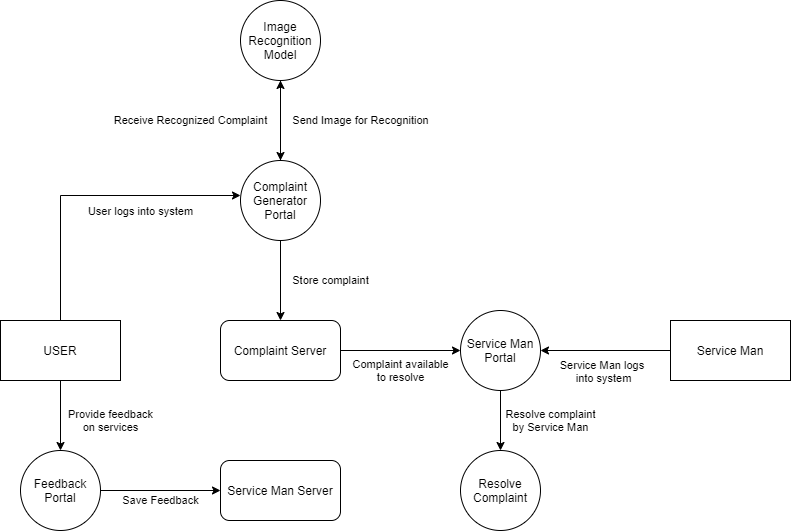

The diagram above was exported from draw.io. Its source (the exported page's mxGraphModel, read from the mxfile embedded in the PNG):
<mxGraphModel dx="920" dy="552" grid="1" gridSize="10" guides="1" tooltips="1" connect="1" arrows="1" fold="1" page="1" pageScale="1" pageWidth="850" pageHeight="1100" math="0" shadow="0">
  <root>
    <mxCell id="0" />
    <mxCell id="1" parent="0" />
    <mxCell id="Dsi0WlKmiYbQbgxlirb_-6" style="edgeStyle=orthogonalEdgeStyle;rounded=0;orthogonalLoop=1;jettySize=auto;html=1;entryX=0;entryY=0.5;entryDx=0;entryDy=0;entryPerimeter=0;" edge="1" parent="1" source="Dsi0WlKmiYbQbgxlirb_-1">
      <mxGeometry relative="1" as="geometry">
        <mxPoint x="250" y="225" as="targetPoint" />
        <Array as="points">
          <mxPoint x="70" y="225" />
        </Array>
      </mxGeometry>
    </mxCell>
    <mxCell id="Dsi0WlKmiYbQbgxlirb_-7" value="User logs into system" style="edgeLabel;html=1;align=center;verticalAlign=middle;resizable=0;points=[];" vertex="1" connectable="0" parent="Dsi0WlKmiYbQbgxlirb_-6">
      <mxGeometry x="0.3034" y="-5" relative="1" as="geometry">
        <mxPoint x="5" y="10" as="offset" />
      </mxGeometry>
    </mxCell>
    <mxCell id="Dsi0WlKmiYbQbgxlirb_-32" value="Provide feedback&lt;br&gt;on services" style="edgeStyle=orthogonalEdgeStyle;rounded=0;orthogonalLoop=1;jettySize=auto;html=1;entryX=0.5;entryY=0;entryDx=0;entryDy=0;" edge="1" parent="1" source="Dsi0WlKmiYbQbgxlirb_-1" target="Dsi0WlKmiYbQbgxlirb_-31">
      <mxGeometry x="0.1429" y="50" relative="1" as="geometry">
        <mxPoint as="offset" />
      </mxGeometry>
    </mxCell>
    <mxCell id="Dsi0WlKmiYbQbgxlirb_-1" value="USER" style="rounded=0;whiteSpace=wrap;html=1;" vertex="1" parent="1">
      <mxGeometry x="10" y="350" width="120" height="60" as="geometry" />
    </mxCell>
    <mxCell id="Dsi0WlKmiYbQbgxlirb_-21" value="Send Image for Recognition" style="edgeStyle=orthogonalEdgeStyle;rounded=0;orthogonalLoop=1;jettySize=auto;html=1;" edge="1" parent="1" source="Dsi0WlKmiYbQbgxlirb_-3" target="Dsi0WlKmiYbQbgxlirb_-20">
      <mxGeometry y="-80" relative="1" as="geometry">
        <mxPoint as="offset" />
      </mxGeometry>
    </mxCell>
    <mxCell id="Dsi0WlKmiYbQbgxlirb_-24" value="Store complaint" style="edgeStyle=orthogonalEdgeStyle;rounded=0;orthogonalLoop=1;jettySize=auto;html=1;" edge="1" parent="1" source="Dsi0WlKmiYbQbgxlirb_-3" target="Dsi0WlKmiYbQbgxlirb_-8">
      <mxGeometry y="50" relative="1" as="geometry">
        <mxPoint as="offset" />
      </mxGeometry>
    </mxCell>
    <mxCell id="Dsi0WlKmiYbQbgxlirb_-3" value="Complaint Generator&lt;br&gt;Portal" style="ellipse;whiteSpace=wrap;html=1;aspect=fixed;" vertex="1" parent="1">
      <mxGeometry x="250" y="190" width="80" height="80" as="geometry" />
    </mxCell>
    <mxCell id="Dsi0WlKmiYbQbgxlirb_-11" value="Complaint available&lt;br&gt;to resolve" style="edgeStyle=orthogonalEdgeStyle;rounded=0;orthogonalLoop=1;jettySize=auto;html=1;entryX=0;entryY=0.5;entryDx=0;entryDy=0;" edge="1" parent="1" source="Dsi0WlKmiYbQbgxlirb_-8" target="Dsi0WlKmiYbQbgxlirb_-19">
      <mxGeometry y="-20" relative="1" as="geometry">
        <mxPoint x="425" y="380" as="targetPoint" />
        <mxPoint as="offset" />
      </mxGeometry>
    </mxCell>
    <mxCell id="Dsi0WlKmiYbQbgxlirb_-8" value="Complaint Server" style="rounded=1;whiteSpace=wrap;html=1;" vertex="1" parent="1">
      <mxGeometry x="230" y="350" width="120" height="60" as="geometry" />
    </mxCell>
    <mxCell id="Dsi0WlKmiYbQbgxlirb_-25" style="edgeStyle=orthogonalEdgeStyle;rounded=0;orthogonalLoop=1;jettySize=auto;html=1;entryX=1;entryY=0.5;entryDx=0;entryDy=0;" edge="1" parent="1" source="Dsi0WlKmiYbQbgxlirb_-13" target="Dsi0WlKmiYbQbgxlirb_-19">
      <mxGeometry relative="1" as="geometry" />
    </mxCell>
    <mxCell id="Dsi0WlKmiYbQbgxlirb_-26" value="Service Man logs &lt;br&gt;into system" style="edgeLabel;html=1;align=center;verticalAlign=middle;resizable=0;points=[];" vertex="1" connectable="0" parent="Dsi0WlKmiYbQbgxlirb_-25">
      <mxGeometry x="-0.2103" y="1" relative="1" as="geometry">
        <mxPoint x="-17" y="19" as="offset" />
      </mxGeometry>
    </mxCell>
    <mxCell id="Dsi0WlKmiYbQbgxlirb_-13" value="Service Man" style="rounded=0;whiteSpace=wrap;html=1;" vertex="1" parent="1">
      <mxGeometry x="680" y="350" width="120" height="60" as="geometry" />
    </mxCell>
    <mxCell id="Dsi0WlKmiYbQbgxlirb_-30" value="Resolve complaint&lt;br&gt;by Service Man" style="edgeStyle=orthogonalEdgeStyle;rounded=0;orthogonalLoop=1;jettySize=auto;html=1;" edge="1" parent="1" source="Dsi0WlKmiYbQbgxlirb_-19" target="Dsi0WlKmiYbQbgxlirb_-29">
      <mxGeometry y="50" relative="1" as="geometry">
        <mxPoint as="offset" />
      </mxGeometry>
    </mxCell>
    <mxCell id="Dsi0WlKmiYbQbgxlirb_-19" value="Service Man Portal" style="ellipse;whiteSpace=wrap;html=1;aspect=fixed;" vertex="1" parent="1">
      <mxGeometry x="470" y="340" width="80" height="80" as="geometry" />
    </mxCell>
    <mxCell id="Dsi0WlKmiYbQbgxlirb_-23" value="Receive Recognized Complaint" style="edgeStyle=orthogonalEdgeStyle;rounded=0;orthogonalLoop=1;jettySize=auto;html=1;" edge="1" parent="1" source="Dsi0WlKmiYbQbgxlirb_-20" target="Dsi0WlKmiYbQbgxlirb_-3">
      <mxGeometry y="-90" relative="1" as="geometry">
        <mxPoint as="offset" />
      </mxGeometry>
    </mxCell>
    <mxCell id="Dsi0WlKmiYbQbgxlirb_-20" value="Image Recognition Model" style="ellipse;whiteSpace=wrap;html=1;aspect=fixed;" vertex="1" parent="1">
      <mxGeometry x="250" y="30" width="80" height="80" as="geometry" />
    </mxCell>
    <mxCell id="Dsi0WlKmiYbQbgxlirb_-29" value="Resolve Complaint" style="ellipse;whiteSpace=wrap;html=1;aspect=fixed;" vertex="1" parent="1">
      <mxGeometry x="470" y="480" width="80" height="80" as="geometry" />
    </mxCell>
    <mxCell id="Dsi0WlKmiYbQbgxlirb_-34" value="Save Feedback" style="edgeStyle=orthogonalEdgeStyle;rounded=0;orthogonalLoop=1;jettySize=auto;html=1;entryX=0;entryY=0.5;entryDx=0;entryDy=0;" edge="1" parent="1" source="Dsi0WlKmiYbQbgxlirb_-31" target="Dsi0WlKmiYbQbgxlirb_-33">
      <mxGeometry y="-10" relative="1" as="geometry">
        <mxPoint as="offset" />
      </mxGeometry>
    </mxCell>
    <mxCell id="Dsi0WlKmiYbQbgxlirb_-31" value="Feedback Portal" style="ellipse;whiteSpace=wrap;html=1;aspect=fixed;" vertex="1" parent="1">
      <mxGeometry x="30" y="480" width="80" height="80" as="geometry" />
    </mxCell>
    <mxCell id="Dsi0WlKmiYbQbgxlirb_-33" value="Service Man Server" style="rounded=1;whiteSpace=wrap;html=1;" vertex="1" parent="1">
      <mxGeometry x="230" y="490" width="120" height="60" as="geometry" />
    </mxCell>
  </root>
</mxGraphModel>